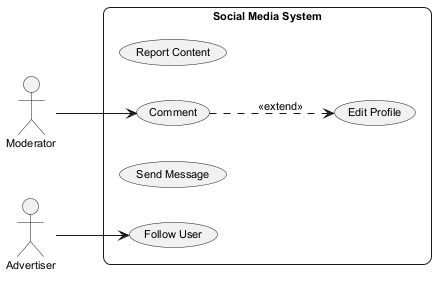

The diagram above was rendered by PlantUML. Its source (embedded in the PNG):
@startuml
skinparam backgroundColor #FFFFFF
skinparam roundCorner 15
skinparam defaultFontSize 11
left to right direction
actor "Moderator" as M
actor "Advertiser" as A
rectangle "Social Media System" {
  usecase "Report Content" as UC_ReportContent
  usecase "Edit Profile" as UC_EditProfile
  usecase "Comment" as UC_Comment
  usecase "Send Message" as UC_SendMessage
  usecase "Follow User" as UC_FollowUser
}
M --> UC_Comment
A --> UC_FollowUser
UC_Comment ..> UC_EditProfile : <<extend>>
@enduml